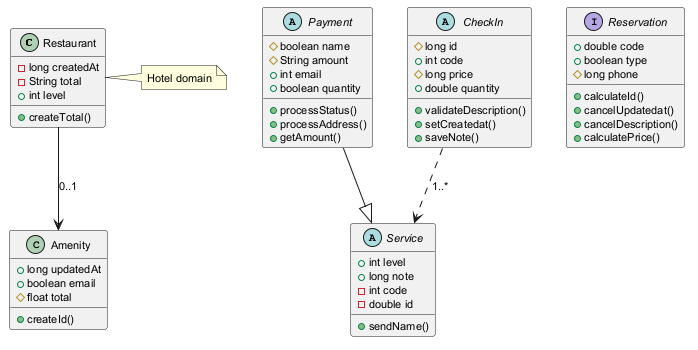

The diagram above was rendered by PlantUML. Its source (embedded in the PNG):
@startuml
skinparam defaultFontSize 11
class Restaurant {
  -long createdAt
  -String total
  +int level
  +createTotal()
}
abstract class Service {
  +int level
  +long note
  -int code
  -double id
  +sendName()
}
class Amenity {
  +long updatedAt
  +boolean email
  #float total
  +createId()
}
abstract class Payment {
  #boolean name
  #String amount
  +int email
  +boolean quantity
  +processStatus()
  +processAddress()
  +getAmount()
}
abstract class CheckIn {
  #long id
  +int code
  #long price
  +double quantity
  +validateDescription()
  +setCreatedat()
  +saveNote()
}
interface Reservation {
  +double code
  +boolean type
  #long phone
  +calculateId()
  +cancelUpdatedat()
  +cancelDescription()
  +calculatePrice()
}
Payment --|> Service
CheckIn ..> Service : "1..*"
Restaurant --> Amenity : "0..1"
note right of Restaurant : Hotel domain
@enduml